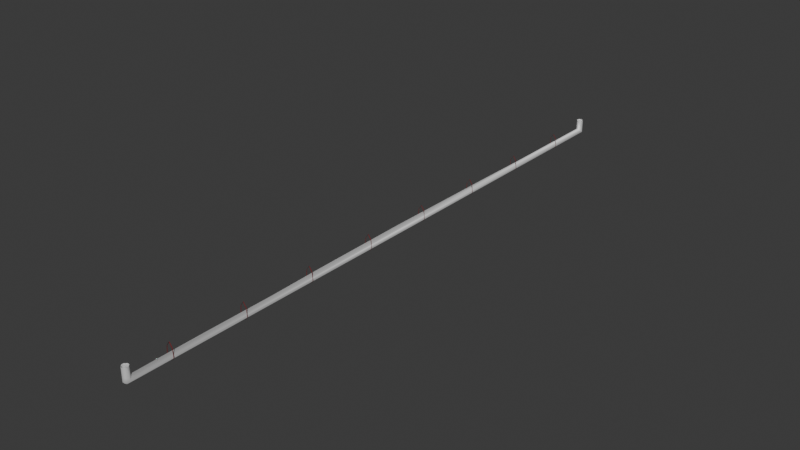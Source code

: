 # Source: plastic_pipe.blend  (saved by Blender 4.1.23; exported with 4.5.12 LTS)
import bpy
from mathutils import Matrix  # noqa: F401  (used for matrix-valued properties, if any)

bpy.ops.wm.read_factory_settings(use_empty=True)
scene = bpy.context.scene
scene.name = 'Scene'

# ---- collections
col_collection = bpy.data.collections.new('Collection'); scene.collection.children.link(col_collection)

# ---- materials (node trees are filled in below, after node groups)
mat_plastic = bpy.data.materials.new('Plastic')
mat_plastic.use_transparent_shadow = False
mat_material = bpy.data.materials.new('Material')
mat_material.alpha_threshold = 0.0
mat_material.use_transparent_shadow = False
mat_material.roughness = 0.5
mat_material.line_color = (0.0, 0.0, 0.0, 1.0)

# ---- material node trees
mat_plastic.use_nodes = True; mat_plastic.node_tree.nodes.clear()
_N = mat_plastic.node_tree.nodes; _L = mat_plastic.node_tree.links
n0 = _N.new('ShaderNodeBsdfPrincipled'); n0.name = 'Principled BSDF'; n0.location = (10, 300)
n0.inputs[0].default_value = (0.5495, 0.5495, 0.5495, 1.0)
n0.inputs[1].default_value = 0.1304
n0.inputs[2].default_value = 0.8043
n0.inputs[3].default_value = 100.0
n1 = _N.new('ShaderNodeOutputMaterial'); n1.name = 'Material Output'; n1.location = (300, 300)
_L.new(n0.outputs[0], n1.inputs[0])
n1.is_active_output = True
mat_material.use_nodes = True; mat_material.node_tree.nodes.clear()
_N = mat_material.node_tree.nodes; _L = mat_material.node_tree.links
n0 = _N.new('ShaderNodeOutputMaterial'); n0.name = 'Material Output'; n0.location = (300, 300)
n1 = _N.new('ShaderNodeBsdfPrincipled'); n1.name = 'Principled BSDF'; n1.location = (10, 300)
n1.inputs[0].default_value = (0.1936, 0.0, 0.003607, 1.0)
n1.inputs[2].default_value = 1.0
n1.inputs[3].default_value = 1.6
_L.new(n1.outputs[0], n0.inputs[0])
n0.is_active_output = True

# ---- world
world_world = bpy.data.worlds.new('World'); scene.world = world_world
world_world.use_nodes = True; world_world.node_tree.nodes.clear()
_N = world_world.node_tree.nodes; _L = world_world.node_tree.links
n0 = _N.new('ShaderNodeOutputWorld'); n0.name = 'World Output'; n0.location = (300, 300)
n1 = _N.new('ShaderNodeBackground'); n1.name = 'Background'; n1.location = (10, 300)
n1.inputs[0].default_value = (0.05088, 0.05088, 0.05088, 1.0)
_L.new(n1.outputs[0], n0.inputs[0])
n0.is_active_output = True
world_world.color = (0.05088, 0.05088, 0.05088)
world_world.use_sun_shadow = False
world_world.sun_shadow_jitter_overblur = 0.0

# ---- meshes
me_cube_001 = bpy.data.meshes.new('Cube.001')
me_cube_001.from_pydata([(-0.1, 0.0, 0.1), (0.1, 0.0, 0.1), (-0.1, 0.0, -0.03258), (-0.03258, 0.0, -0.1), (-0.03258, 9.933, -0.1), (-0.1, 9.933, -0.03258), (-0.03258, 10.0, -0.03258), (-0.1004, 9.933, 0.1), (-0.03258, 10.0, 0.1), (0.03258, 0.0, -0.1), (0.1, 0.0, -0.03258), (0.03258, 9.933, -0.1), (0.03258, 10.0, -0.03258), (0.1, 9.933, -0.03258), (0.03258, 10.0, 0.1), (0.1004, 9.933, 0.1), (-0.0338, 0.000845, 0.1), (-0.1, 0.0, 0.1), (-0.0338, 9.8, 0.1), (-0.1012, 9.867, 0.03258), (0.1012, 9.867, 0.03258), (0.0338, 9.8, 0.1), (0.1, 0.0, 0.1), (0.0338, 0.000845, 0.1), (-0.1008, 9.867, 0.3987), (-0.0338, 9.8, 0.3987), (-0.03258, 10.0, 0.3987), (-0.1004, 9.933, 0.3987), (0.1004, 9.933, 0.3987), (0.03258, 10.0, 0.3987), (0.0338, 9.8, 0.3987), (0.1008, 9.867, 0.3987), (-0.03258, -9.933, -0.1), (-0.1, -9.933, -0.03258), (-0.03258, -10.0, -0.03258), (-0.1004, -9.933, 0.1), (-0.03258, -10.0, 0.1), (0.03258, -9.933, -0.1), (0.03258, -10.0, -0.03258), (0.1, -9.933, -0.03258), (0.03258, -10.0, 0.1), (0.1004, -9.933, 0.1), (-0.0338, -0.000845, 0.1), (-0.0338, -9.8, 0.1), (-0.1012, -9.867, 0.03258), (0.1012, -9.867, 0.03258), (0.0338, -9.8, 0.1), (0.0338, -0.000845, 0.1), (-0.1008, -9.867, 0.3987), (-0.0338, -9.8, 0.3987), (-0.03258, -10.0, 0.3987), (-0.1004, -9.933, 0.3987), (0.1004, -9.933, 0.3987), (0.03258, -10.0, 0.3987), (0.0338, -9.8, 0.3987), (0.1008, -9.867, 0.3987), (0.002496, 8.21, -0.118), (0.002496, 8.19, -0.118), (-0.07522, 8.21, -0.08578), (-0.07522, 8.19, -0.08578), (-0.118, 8.21, -0.007487), (-0.118, 8.19, -0.007487), (-0.09524, 8.21, 0.2563), (-0.09524, 8.19, 0.2563), (-1.397e-09, 8.21, 0.4005), (1.397e-09, 8.19, 0.4005), (0.09745, 8.21, 0.2566), (0.09745, 8.19, 0.2566), (0.123, 8.21, -0.007487), (0.123, 8.19, -0.007487), (0.08034, 8.21, -0.08582), (0.08034, 8.19, -0.08582), (0.002496, 5.81, -0.118), (0.002496, 5.79, -0.118), (-0.07522, 5.81, -0.08578), (-0.07522, 5.79, -0.08578), (-0.118, 5.81, -0.007487), (-0.118, 5.79, -0.007487), (-0.09524, 5.81, 0.2563), (-0.09524, 5.79, 0.2563), (-1.397e-09, 5.81, 0.4005), (1.397e-09, 5.79, 0.4005), (0.09745, 5.81, 0.2566), (0.09745, 5.79, 0.2566), (0.123, 5.81, -0.007487), (0.123, 5.79, -0.007487), (0.08034, 5.81, -0.08582), (0.08034, 5.79, -0.08582), (0.002496, 3.41, -0.118), (0.002496, 3.39, -0.118), (-0.07522, 3.41, -0.08578), (-0.07522, 3.39, -0.08578), (-0.118, 3.41, -0.007487), (-0.118, 3.39, -0.007487), (-0.09524, 3.41, 0.2563), (-0.09524, 3.39, 0.2563), (-1.397e-09, 3.41, 0.4005), (1.397e-09, 3.39, 0.4005), (0.09745, 3.41, 0.2566), (0.09745, 3.39, 0.2566), (0.123, 3.41, -0.007487), (0.123, 3.39, -0.007487), (0.08034, 3.41, -0.08582), (0.08034, 3.39, -0.08582), (0.002496, 1.01, -0.118), (0.002496, 0.99, -0.118), (-0.07522, 1.01, -0.08578), (-0.07522, 0.99, -0.08578), (-0.118, 1.01, -0.007487), (-0.118, 0.99, -0.007487), (-0.09524, 1.01, 0.2563), (-0.09524, 0.99, 0.2563), (-1.397e-09, 1.01, 0.4005), (1.397e-09, 0.99, 0.4005), (0.09745, 1.01, 0.2566), (0.09745, 0.99, 0.2566), (0.123, 1.01, -0.007487), (0.123, 0.99, -0.007487), (0.08034, 1.01, -0.08582), (0.08034, 0.99, -0.08582), (0.002496, -1.39, -0.118), (0.002496, -1.41, -0.118), (-0.07522, -1.39, -0.08578), (-0.07522, -1.41, -0.08578), (-0.118, -1.39, -0.007487), (-0.118, -1.41, -0.007487), (-0.09524, -1.39, 0.2563), (-0.09524, -1.41, 0.2563), (-1.397e-09, -1.39, 0.4005), (1.397e-09, -1.41, 0.4005), (0.09745, -1.39, 0.2566), (0.09745, -1.41, 0.2566), (0.123, -1.39, -0.007487), (0.123, -1.41, -0.007487), (0.08034, -1.39, -0.08582), (0.08034, -1.41, -0.08582), (0.002496, -3.79, -0.118), (0.002496, -3.81, -0.118), (-0.07522, -3.79, -0.08578), (-0.07522, -3.81, -0.08578), (-0.118, -3.79, -0.007487), (-0.118, -3.81, -0.007487), (-0.09524, -3.79, 0.2563), (-0.09524, -3.81, 0.2563), (-1.397e-09, -3.79, 0.4005), (1.397e-09, -3.81, 0.4005), (0.09745, -3.79, 0.2566), (0.09745, -3.81, 0.2566), (0.123, -3.79, -0.007487), (0.123, -3.81, -0.007487), (0.08034, -3.79, -0.08582), (0.08034, -3.81, -0.08582), (0.002496, -6.19, -0.118), (0.002496, -6.21, -0.118), (-0.07522, -6.19, -0.08578), (-0.07522, -6.21, -0.08578), (-0.118, -6.19, -0.007487), (-0.118, -6.21, -0.007487), (-0.09524, -6.19, 0.2563), (-0.09524, -6.21, 0.2563), (-1.397e-09, -6.19, 0.4005), (1.397e-09, -6.21, 0.4005), (0.09745, -6.19, 0.2566), (0.09745, -6.21, 0.2566), (0.123, -6.19, -0.007487), (0.123, -6.21, -0.007487), (0.08034, -6.19, -0.08582), (0.08034, -6.21, -0.08582), (0.002496, -8.59, -0.118), (0.002496, -8.61, -0.118), (-0.07522, -8.59, -0.08578), (-0.07522, -8.61, -0.08578), (-0.118, -8.59, -0.007487), (-0.118, -8.61, -0.007487), (-0.09524, -8.59, 0.2563), (-0.09524, -8.61, 0.2563), (-1.397e-09, -8.59, 0.4005), (1.397e-09, -8.61, 0.4005), (0.09745, -8.59, 0.2566), (0.09745, -8.61, 0.2566), (0.123, -8.59, -0.007487), (0.123, -8.61, -0.007487), (0.08034, -8.59, -0.08582), (0.08034, -8.61, -0.08582)], [], [(9, 10, 1, 0, 2, 3), (7, 19, 24, 27), (20, 15, 28, 31), (6, 8, 14, 12), (2, 0, 17, 19, 7, 5), (21, 18, 16, 23), (22, 23, 16, 17, 0, 1), (18, 21, 30, 25), (14, 8, 26, 29), (13, 15, 20, 22, 1, 10), (4, 5, 6), (11, 12, 13), (4, 3, 2, 5), (8, 6, 5, 7), (11, 4, 6, 12), (15, 13, 12, 14), (9, 11, 13, 10), (16, 18, 19, 17), (21, 23, 22, 20), (14, 29, 28, 15), (30, 21, 20, 31), (18, 25, 24, 19), (26, 8, 7, 27), (4, 11, 9, 3), (35, 51, 48, 44), (45, 55, 52, 41), (34, 38, 40, 36), (2, 33, 35, 44, 17, 0), (46, 47, 42, 43), (22, 1, 0, 17, 42, 47), (43, 49, 54, 46), (40, 53, 50, 36), (39, 10, 1, 22, 45, 41), (32, 34, 33), (37, 39, 38), (32, 33, 2, 3), (36, 35, 33, 34), (37, 38, 34, 32), (41, 40, 38, 39), (9, 10, 39, 37), (42, 17, 44, 43), (46, 45, 22, 47), (40, 41, 52, 53), (54, 55, 45, 46), (43, 44, 48, 49), (50, 51, 35, 36), (32, 3, 9, 37), (57, 59, 58, 56), (59, 61, 60, 58), (61, 63, 62, 60), (63, 65, 64, 62), (65, 67, 66, 64), (67, 69, 68, 66), (69, 71, 70, 68), (71, 57, 56, 70), (73, 75, 74, 72), (75, 77, 76, 74), (77, 79, 78, 76), (79, 81, 80, 78), (81, 83, 82, 80), (83, 85, 84, 82), (85, 87, 86, 84), (87, 73, 72, 86), (89, 91, 90, 88), (91, 93, 92, 90), (93, 95, 94, 92), (95, 97, 96, 94), (97, 99, 98, 96), (99, 101, 100, 98), (101, 103, 102, 100), (103, 89, 88, 102), (105, 107, 106, 104), (107, 109, 108, 106), (109, 111, 110, 108), (111, 113, 112, 110), (113, 115, 114, 112), (115, 117, 116, 114), (117, 119, 118, 116), (119, 105, 104, 118), (121, 123, 122, 120), (123, 125, 124, 122), (125, 127, 126, 124), (127, 129, 128, 126), (129, 131, 130, 128), (131, 133, 132, 130), (133, 135, 134, 132), (135, 121, 120, 134), (137, 139, 138, 136), (139, 141, 140, 138), (141, 143, 142, 140), (143, 145, 144, 142), (145, 147, 146, 144), (147, 149, 148, 146), (149, 151, 150, 148), (151, 137, 136, 150), (153, 155, 154, 152), (155, 157, 156, 154), (157, 159, 158, 156), (159, 161, 160, 158), (161, 163, 162, 160), (163, 165, 164, 162), (165, 167, 166, 164), (167, 153, 152, 166), (169, 171, 170, 168), (171, 173, 172, 170), (173, 175, 174, 172), (175, 177, 176, 174), (177, 179, 178, 176), (179, 181, 180, 178), (181, 183, 182, 180), (183, 169, 168, 182)])
me_cube_001.polygons.foreach_set('use_smooth', [True] * 111)
me_cube_001.polygons.foreach_set('material_index', [0, 0, 0, 0, 0, 0, 0, 0, 0, 0, 0, 0, 0, 0, 0, 0, 0, 0, 0, 0, 0, 0, 0, 0, 0, 0, 0, 0, 0, 0, 0, 0, 0, 0, 0, 0, 0, 0, 0, 0, 0, 0, 0, 0, 0, 0, 0, 1, 1, 1, 1, 1, 1, 1, 1, 1, 1, 1, 1, 1, 1, 1, 1, 1, 1, 1, 1, 1, 1, 1, 1, 1, 1, 1, 1, 1, 1, 1, 1, 1, 1, 1, 1, 1, 1, 1, 1, 1, 1, 1, 1, 1, 1, 1, 1, 1, 1, 1, 1, 1, 1, 1, 1, 1, 1, 1, 1, 1, 1, 1, 1])
_uv = me_cube_001.uv_layers.new(name='UVMap')
_uv.uv.foreach_set('vector', [0.375, 0.8343, 0.4593, 0.75, 0.625, 0.75, 0.625, 1.0, 0.4593, 1.0, 0.375, 0.9157, 0.625, 0.2219, 0.625, 0.1948, 0.625, 0.1948, 0.625, 0.2219, 0.625, 0.5552, 0.625, 0.5281, 0.625, 0.5281, 0.625, 0.5552, 0.4593, 0.3343, 0.625, 0.3343, 0.625, 0.4157, 0.4593, 0.4157, 0.4593, 0.0, 0.625, 0.0, 0.625, 0.0, 0.5407, 0.2172, 0.625, 0.2219, 0.4593, 0.2405, 0.7083, 0.5833, 0.7917, 0.5833, 0.7917, 0.6667, 0.7083, 0.6667, 0.625, 0.75, 0.7083, 0.6667, 0.7917, 0.6667, 0.875, 0.75, 0.875, 0.75, 0.625, 0.75, 0.7917, 0.5833, 0.7083, 0.5833, 0.7083, 0.5833, 0.7917, 0.5833, 0.625, 0.4157, 0.625, 0.3343, 0.625, 0.3343, 0.625, 0.4157, 0.4593, 0.5095, 0.625, 0.5281, 0.5407, 0.5328, 0.625, 0.75, 0.625, 0.75, 0.4593, 0.75, 0.2093, 0.5017, 0.125, 0.5017, 0.2093, 0.5, 0.2907, 0.5017, 0.2907, 0.5, 0.375, 0.5017, 0.2093, 0.5017, 0.2093, 0.75, 0.125, 0.75, 0.125, 0.5017, 0.625, 0.3343, 0.4593, 0.3343, 0.4593, 0.2405, 0.625, 0.2219, 0.2907, 0.5017, 0.2093, 0.5017, 0.2093, 0.5, 0.2907, 0.5, 0.625, 0.5281, 0.4593, 0.5095, 0.4593, 0.4157, 0.625, 0.4157, 0.2907, 0.75, 0.2907, 0.5017, 0.4593, 0.5095, 0.4593, 0.75, 0.625, 0.08333, 0.625, 0.1667, 0.5407, 0.2172, 0.625, 0.0, 0.7083, 0.5833, 0.7083, 0.6667, 0.625, 0.75, 0.5407, 0.5328, 0.625, 0.4157, 0.625, 0.4157, 0.625, 0.5281, 0.625, 0.5281, 0.7083, 0.5833, 0.7083, 0.5833, 0.625, 0.5552, 0.625, 0.5552, 0.625, 0.1667, 0.625, 0.1667, 0.625, 0.1948, 0.625, 0.1948, 0.625, 0.3343, 0.625, 0.3343, 0.625, 0.2219, 0.625, 0.2219, 0.2093, 0.5017, 0.2907, 0.5017, 0.2907, 0.75, 0.2093, 0.75, 0.625, 0.2219, 0.625, 0.2219, 0.625, 0.1948, 0.625, 0.1948, 0.625, 0.5552, 0.625, 0.5552, 0.625, 0.5281, 0.625, 0.5281, 0.4593, 0.3343, 0.4593, 0.4157, 0.625, 0.4157, 0.625, 0.3343, 0.4593, 0.0, 0.4593, 0.2405, 0.625, 0.2219, 0.5407, 0.2172, 0.625, 0.0, 0.625, 0.0, 0.7083, 0.5833, 0.7083, 0.6667, 0.7917, 0.6667, 0.7917, 0.5833, 0.625, 0.75, 0.625, 0.75, 0.875, 0.75, 0.875, 0.75, 0.7917, 0.6667, 0.7083, 0.6667, 0.7917, 0.5833, 0.7917, 0.5833, 0.7083, 0.5833, 0.7083, 0.5833, 0.625, 0.4157, 0.625, 0.4157, 0.625, 0.3343, 0.625, 0.3343, 0.4593, 0.5095, 0.4593, 0.75, 0.625, 0.75, 0.625, 0.75, 0.5407, 0.5328, 0.625, 0.5281, 0.2093, 0.5017, 0.2093, 0.5, 0.125, 0.5017, 0.2907, 0.5017, 0.375, 0.5017, 0.2907, 0.5, 0.2093, 0.5017, 0.125, 0.5017, 0.125, 0.75, 0.2093, 0.75, 0.625, 0.3343, 0.625, 0.2219, 0.4593, 0.2405, 0.4593, 0.3343, 0.2907, 0.5017, 0.2907, 0.5, 0.2093, 0.5, 0.2093, 0.5017, 0.625, 0.5281, 0.625, 0.4157, 0.4593, 0.4157, 0.4593, 0.5095, 0.2907, 0.75, 0.4593, 0.75, 0.4593, 0.5095, 0.2907, 0.5017, 0.625, 0.08333, 0.625, 0.0, 0.5407, 0.2172, 0.625, 0.1667, 0.7083, 0.5833, 0.5407, 0.5328, 0.625, 0.75, 0.7083, 0.6667, 0.625, 0.4157, 0.625, 0.5281, 0.625, 0.5281, 0.625, 0.4157, 0.7083, 0.5833, 0.625, 0.5552, 0.625, 0.5552, 0.7083, 0.5833, 0.625, 0.1667, 0.625, 0.1948, 0.625, 0.1948, 0.625, 0.1667, 0.625, 0.3343, 0.625, 0.2219, 0.625, 0.2219, 0.625, 0.3343, 0.2093, 0.5017, 0.2093, 0.75, 0.2907, 0.75, 0.2907, 0.5017, 0.0, 1.0, 0.125, 1.0, 0.125, 0.0, 0.0, 0.0, 0.125, 1.0, 0.25, 1.0, 0.25, 0.0, 0.125, 0.0, 0.25, 1.0, 0.375, 1.0, 0.375, 0.0, 0.25, 0.0, 0.375, 1.0, 0.5, 1.0, 0.5, 0.0, 0.375, 0.0, 0.5, 1.0, 0.625, 1.0, 0.625, 0.0, 0.5, 0.0, 0.625, 1.0, 0.75, 1.0, 0.75, 0.0, 0.625, 0.0, 0.75, 1.0, 0.875, 1.0, 0.875, 0.0, 0.75, 0.0, 0.875, 1.0, 1.0, 1.0, 1.0, 0.0, 0.875, 0.0, 0.0, 1.0, 0.125, 1.0, 0.125, 0.0, 0.0, 0.0, 0.125, 1.0, 0.25, 1.0, 0.25, 0.0, 0.125, 0.0, 0.25, 1.0, 0.375, 1.0, 0.375, 0.0, 0.25, 0.0, 0.375, 1.0, 0.5, 1.0, 0.5, 0.0, 0.375, 0.0, 0.5, 1.0, 0.625, 1.0, 0.625, 0.0, 0.5, 0.0, 0.625, 1.0, 0.75, 1.0, 0.75, 0.0, 0.625, 0.0, 0.75, 1.0, 0.875, 1.0, 0.875, 0.0, 0.75, 0.0, 0.875, 1.0, 1.0, 1.0, 1.0, 0.0, 0.875, 0.0, 0.0, 1.0, 0.125, 1.0, 0.125, 0.0, 0.0, 0.0, 0.125, 1.0, 0.25, 1.0, 0.25, 0.0, 0.125, 0.0, 0.25, 1.0, 0.375, 1.0, 0.375, 0.0, 0.25, 0.0, 0.375, 1.0, 0.5, 1.0, 0.5, 0.0, 0.375, 0.0, 0.5, 1.0, 0.625, 1.0, 0.625, 0.0, 0.5, 0.0, 0.625, 1.0, 0.75, 1.0, 0.75, 0.0, 0.625, 0.0, 0.75, 1.0, 0.875, 1.0, 0.875, 0.0, 0.75, 0.0, 0.875, 1.0, 1.0, 1.0, 1.0, 0.0, 0.875, 0.0, 0.0, 1.0, 0.125, 1.0, 0.125, 0.0, 0.0, 0.0, 0.125, 1.0, 0.25, 1.0, 0.25, 0.0, 0.125, 0.0, 0.25, 1.0, 0.375, 1.0, 0.375, 0.0, 0.25, 0.0, 0.375, 1.0, 0.5, 1.0, 0.5, 0.0, 0.375, 0.0, 0.5, 1.0, 0.625, 1.0, 0.625, 0.0, 0.5, 0.0, 0.625, 1.0, 0.75, 1.0, 0.75, 0.0, 0.625, 0.0, 0.75, 1.0, 0.875, 1.0, 0.875, 0.0, 0.75, 0.0, 0.875, 1.0, 1.0, 1.0, 1.0, 0.0, 0.875, 0.0, 0.0, 1.0, 0.125, 1.0, 0.125, 0.0, 0.0, 0.0, 0.125, 1.0, 0.25, 1.0, 0.25, 0.0, 0.125, 0.0, 0.25, 1.0, 0.375, 1.0, 0.375, 0.0, 0.25, 0.0, 0.375, 1.0, 0.5, 1.0, 0.5, 0.0, 0.375, 0.0, 0.5, 1.0, 0.625, 1.0, 0.625, 0.0, 0.5, 0.0, 0.625, 1.0, 0.75, 1.0, 0.75, 0.0, 0.625, 0.0, 0.75, 1.0, 0.875, 1.0, 0.875, 0.0, 0.75, 0.0, 0.875, 1.0, 1.0, 1.0, 1.0, 0.0, 0.875, 0.0, 0.0, 1.0, 0.125, 1.0, 0.125, 0.0, 0.0, 0.0, 0.125, 1.0, 0.25, 1.0, 0.25, 0.0, 0.125, 0.0, 0.25, 1.0, 0.375, 1.0, 0.375, 0.0, 0.25, 0.0, 0.375, 1.0, 0.5, 1.0, 0.5, 0.0, 0.375, 0.0, 0.5, 1.0, 0.625, 1.0, 0.625, 0.0, 0.5, 0.0, 0.625, 1.0, 0.75, 1.0, 0.75, 0.0, 0.625, 0.0, 0.75, 1.0, 0.875, 1.0, 0.875, 0.0, 0.75, 0.0, 0.875, 1.0, 1.0, 1.0, 1.0, 0.0, 0.875, 0.0, 0.0, 1.0, 0.125, 1.0, 0.125, 0.0, 0.0, 0.0, 0.125, 1.0, 0.25, 1.0, 0.25, 0.0, 0.125, 0.0, 0.25, 1.0, 0.375, 1.0, 0.375, 0.0, 0.25, 0.0, 0.375, 1.0, 0.5, 1.0, 0.5, 0.0, 0.375, 0.0, 0.5, 1.0, 0.625, 1.0, 0.625, 0.0, 0.5, 0.0, 0.625, 1.0, 0.75, 1.0, 0.75, 0.0, 0.625, 0.0, 0.75, 1.0, 0.875, 1.0, 0.875, 0.0, 0.75, 0.0, 0.875, 1.0, 1.0, 1.0, 1.0, 0.0, 0.875, 0.0, 0.0, 1.0, 0.125, 1.0, 0.125, 0.0, 0.0, 0.0, 0.125, 1.0, 0.25, 1.0, 0.25, 0.0, 0.125, 0.0, 0.25, 1.0, 0.375, 1.0, 0.375, 0.0, 0.25, 0.0, 0.375, 1.0, 0.5, 1.0, 0.5, 0.0, 0.375, 0.0, 0.5, 1.0, 0.625, 1.0, 0.625, 0.0, 0.5, 0.0, 0.625, 1.0, 0.75, 1.0, 0.75, 0.0, 0.625, 0.0, 0.75, 1.0, 0.875, 1.0, 0.875, 0.0, 0.75, 0.0, 0.875, 1.0, 1.0, 1.0, 1.0, 0.0, 0.875, 0.0])
me_cube_001.materials.append(mat_plastic)
me_cube_001.materials.append(mat_material)
me_cube_001.update()

# ---- objects
ob_pipe = bpy.data.objects.new('Pipe', me_cube_001)

# ---- transforms, parenting, visibility, modifiers, constraints
ob_pipe.location = (0.0, 0.0, 0.0)

# ---- collection membership
col_collection.objects.link(ob_pipe)

# ---- scene / render settings (as saved in the file)
scene.frame_start = 1; scene.frame_end = 250; scene.frame_set(1)
scene.render.engine = 'BLENDER_EEVEE_NEXT'
scene.cycles.sampling_pattern = 'TABULATED_SOBOL'
scene.eevee.ray_tracing_options.trace_max_roughness = 0.0
bpy.context.view_layer.update()

# ---- added for rendering (the .blend has no active camera and no usable light): camera, sun
cam_auto = bpy.data.cameras.new('AutoCamera')
cam_auto.lens = 50.0
cam_auto.sensor_width = 36.0
cam_auto.clip_end = 1000.0
ob_auto_camera = bpy.data.objects.new('AutoCamera', cam_auto)
scene.collection.objects.link(ob_auto_camera)
ob_auto_camera.location = (18.5145, -22.2145, 14.9509)
ob_auto_camera.rotation_euler = (1.09748, -7.21219e-08, 0.694738)
scene.camera = ob_auto_camera
light_auto_sun = bpy.data.lights.new('AutoSun', 'SUN')
light_auto_sun.energy = 3.0
light_auto_sun.angle = 0.0523599
ob_auto_sun = bpy.data.objects.new('AutoSun', light_auto_sun)
scene.collection.objects.link(ob_auto_sun)
ob_auto_sun.rotation_euler = (0.872665, 0.174533, 0.523599)
bpy.context.view_layer.update()
